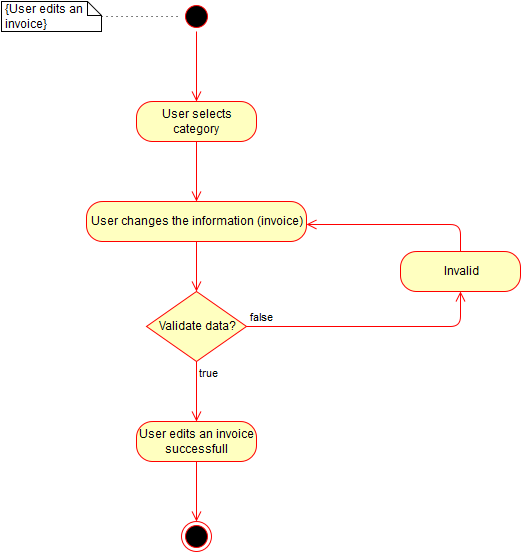

The diagram above was exported from draw.io. Its source (the exported page's mxGraphModel, read from the mxfile embedded in the PNG):
<mxGraphModel dx="794" dy="747" grid="1" gridSize="10" guides="1" tooltips="1" connect="1" arrows="1" fold="1" page="1" pageScale="1" pageWidth="826" pageHeight="1169" background="#ffffff" math="0">
  <root>
    <mxCell id="0" />
    <mxCell id="1" parent="0" />
    <mxCell id="71" value="{User edits an&amp;nbsp; invoice}" style="shape=note;whiteSpace=wrap;html=1;size=14;verticalAlign=top;align=left;spacingTop=-6;" vertex="1" parent="1">
      <mxGeometry x="591" y="385" width="100" height="30" as="geometry" />
    </mxCell>
    <mxCell id="72" value="" style="endArrow=none;html=1;dashed=1;dashPattern=1 4;exitX=1;exitY=0.5;entryX=0;entryY=0.5;" edge="1" source="71" target="73" parent="1">
      <mxGeometry width="50" height="50" relative="1" as="geometry">
        <mxPoint x="651" y="575" as="sourcePoint" />
        <mxPoint x="781" y="393" as="targetPoint" />
      </mxGeometry>
    </mxCell>
    <mxCell id="73" value="" style="ellipse;html=1;shape=startState;fillColor=#000000;strokeColor=#ff0000;" vertex="1" parent="1">
      <mxGeometry x="771" y="385" width="30" height="30" as="geometry" />
    </mxCell>
    <mxCell id="74" value="" style="edgeStyle=orthogonalEdgeStyle;html=1;verticalAlign=bottom;endArrow=open;endSize=8;strokeColor=#ff0000;entryX=0.5;entryY=0;" edge="1" target="83" parent="1">
      <mxGeometry relative="1" as="geometry">
        <mxPoint x="786" y="475" as="targetPoint" />
        <mxPoint x="786" y="415" as="sourcePoint" />
        <Array as="points" />
      </mxGeometry>
    </mxCell>
    <mxCell id="75" value="User changes the information (invoice)&lt;br&gt;" style="rounded=1;whiteSpace=wrap;html=1;arcSize=40;fillColor=#ffffc0;strokeColor=#ff0000;" vertex="1" parent="1">
      <mxGeometry x="676" y="585" width="220" height="40" as="geometry" />
    </mxCell>
    <mxCell id="76" value="" style="edgeStyle=orthogonalEdgeStyle;html=1;verticalAlign=bottom;endArrow=open;endSize=8;strokeColor=#ff0000;exitX=0.5;exitY=1;entryX=0.5;entryY=0;" edge="1" source="75" target="77" parent="1">
      <mxGeometry relative="1" as="geometry">
        <mxPoint x="801" y="675" as="targetPoint" />
        <mxPoint x="801" y="595" as="sourcePoint" />
        <Array as="points">
          <mxPoint x="786" y="655" />
          <mxPoint x="786" y="655" />
        </Array>
      </mxGeometry>
    </mxCell>
    <mxCell id="77" value="Validate data?&lt;br&gt;" style="rhombus;whiteSpace=wrap;html=1;fillColor=#ffffc0;strokeColor=#ff0000;" vertex="1" parent="1">
      <mxGeometry x="736" y="675" width="100" height="70" as="geometry" />
    </mxCell>
    <mxCell id="78" value="false" style="edgeStyle=orthogonalEdgeStyle;html=1;align=left;verticalAlign=bottom;endArrow=open;endSize=8;strokeColor=#ff0000;entryX=0.5;entryY=1;" edge="1" source="77" target="85" parent="1">
      <mxGeometry x="-1" relative="1" as="geometry">
        <mxPoint x="980" y="668" as="targetPoint" />
        <Array as="points">
          <mxPoint x="1050" y="710" />
        </Array>
      </mxGeometry>
    </mxCell>
    <mxCell id="79" value="true" style="edgeStyle=orthogonalEdgeStyle;html=1;align=left;verticalAlign=top;endArrow=open;endSize=8;strokeColor=#ff0000;" edge="1" source="77" parent="1">
      <mxGeometry x="-1" relative="1" as="geometry">
        <mxPoint x="786" y="805" as="targetPoint" />
      </mxGeometry>
    </mxCell>
    <mxCell id="80" value="User edits an invoice successfull" style="rounded=1;whiteSpace=wrap;html=1;arcSize=40;fillColor=#ffffc0;strokeColor=#ff0000;" vertex="1" parent="1">
      <mxGeometry x="726" y="805" width="120" height="40" as="geometry" />
    </mxCell>
    <mxCell id="81" value="" style="edgeStyle=orthogonalEdgeStyle;html=1;verticalAlign=bottom;endArrow=open;endSize=8;strokeColor=#ff0000;" edge="1" source="80" parent="1">
      <mxGeometry relative="1" as="geometry">
        <mxPoint x="786" y="905" as="targetPoint" />
      </mxGeometry>
    </mxCell>
    <mxCell id="82" value="" style="ellipse;html=1;shape=endState;fillColor=#000000;strokeColor=#ff0000;" vertex="1" parent="1">
      <mxGeometry x="771" y="905" width="30" height="30" as="geometry" />
    </mxCell>
    <mxCell id="83" value="User selects category&lt;br&gt;" style="rounded=1;whiteSpace=wrap;html=1;arcSize=40;fillColor=#ffffc0;strokeColor=#ff0000;" vertex="1" parent="1">
      <mxGeometry x="726" y="485" width="120" height="40" as="geometry" />
    </mxCell>
    <mxCell id="84" value="" style="edgeStyle=orthogonalEdgeStyle;html=1;verticalAlign=bottom;endArrow=open;endSize=8;strokeColor=#ff0000;entryX=0.5;entryY=0;" edge="1" source="83" target="75" parent="1">
      <mxGeometry relative="1" as="geometry">
        <mxPoint x="531" y="435" as="targetPoint" />
        <Array as="points" />
      </mxGeometry>
    </mxCell>
    <mxCell id="85" value="Invalid" style="rounded=1;whiteSpace=wrap;html=1;arcSize=40;fillColor=#ffffc0;strokeColor=#ff0000;" vertex="1" parent="1">
      <mxGeometry x="990" y="635" width="120" height="40" as="geometry" />
    </mxCell>
    <mxCell id="86" value="" style="edgeStyle=orthogonalEdgeStyle;html=1;verticalAlign=bottom;endArrow=open;endSize=8;strokeColor=#ff0000;" edge="1" source="85" parent="1">
      <mxGeometry relative="1" as="geometry">
        <mxPoint x="896" y="608" as="targetPoint" />
        <Array as="points">
          <mxPoint x="1050" y="608" />
        </Array>
      </mxGeometry>
    </mxCell>
  </root>
</mxGraphModel>